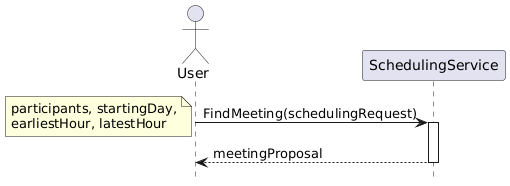

The diagram above was rendered by PlantUML. Its source (embedded in the PNG):
@startuml
hide footbox

actor "User" as U
participant "SchedulingService" as SS

U -> SS ++: FindMeeting(schedulingRequest)

note bottom
participants, startingDay,
earliestHour, latestHour
end note

SS --> U --: meetingProposal
@enduml